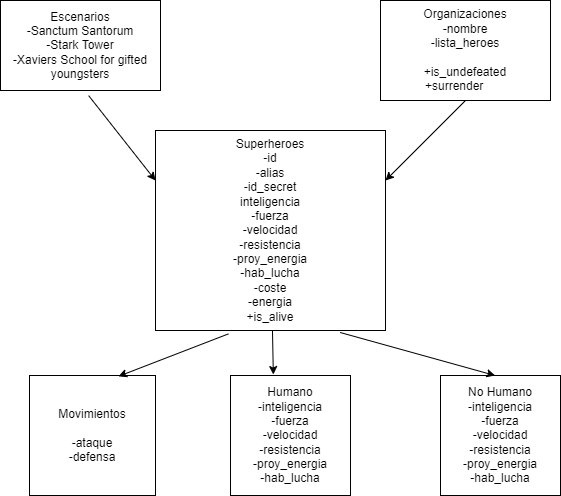

The diagram above was exported from draw.io. Its source (the exported page's mxGraphModel, read from the mxfile embedded in the PNG):
<mxGraphModel dx="1038" dy="521" grid="1" gridSize="10" guides="1" tooltips="1" connect="1" arrows="1" fold="1" page="1" pageScale="1" pageWidth="827" pageHeight="1169" math="0" shadow="0">
  <root>
    <mxCell id="0" />
    <mxCell id="1" parent="0" />
    <mxCell id="xFYb9B-vBgy8EY-82iH1-1" value="Superheroes&lt;br&gt;-id&lt;br&gt;-alias&lt;br&gt;-id_secret&lt;br&gt;inteligencia&lt;br&gt;-fuerza&lt;br&gt;-velocidad&lt;br&gt;-resistencia&lt;br&gt;-proy_energia&lt;br&gt;-hab_lucha&lt;br&gt;-coste&lt;br&gt;-energia&lt;br&gt;+is_alive" style="rounded=0;whiteSpace=wrap;html=1;" vertex="1" parent="1">
      <mxGeometry x="335" y="220" width="230" height="200" as="geometry" />
    </mxCell>
    <mxCell id="xFYb9B-vBgy8EY-82iH1-2" value="Humano&lt;br&gt;-inteligencia&lt;br&gt;-fuerza&lt;br&gt;-velocidad&lt;br&gt;-resistencia&lt;br&gt;-proy_energia&lt;br&gt;-hab_lucha" style="rounded=0;whiteSpace=wrap;html=1;" vertex="1" parent="1">
      <mxGeometry x="410" y="465" width="120" height="120" as="geometry" />
    </mxCell>
    <mxCell id="xFYb9B-vBgy8EY-82iH1-4" value="No Humano&lt;br&gt;-inteligencia&lt;br&gt;-fuerza&lt;br&gt;-velocidad&lt;br&gt;-resistencia&lt;br&gt;-proy_energia&lt;br&gt;-hab_lucha" style="rounded=0;whiteSpace=wrap;html=1;" vertex="1" parent="1">
      <mxGeometry x="620" y="465" width="120" height="120" as="geometry" />
    </mxCell>
    <mxCell id="xFYb9B-vBgy8EY-82iH1-6" value="Movimientos&lt;br&gt;&lt;br&gt;-ataque&lt;br&gt;-defensa" style="rounded=0;whiteSpace=wrap;html=1;" vertex="1" parent="1">
      <mxGeometry x="209" y="465" width="126" height="120" as="geometry" />
    </mxCell>
    <mxCell id="xFYb9B-vBgy8EY-82iH1-7" value="Organizaciones&lt;br&gt;-nombre&lt;br&gt;-lista_heroes&lt;br&gt;&lt;br&gt;+is_undefeated&lt;br&gt;+surrender&lt;span style=&quot;white-space: pre;&quot;&gt;&#09;&lt;/span&gt;" style="whiteSpace=wrap;html=1;" vertex="1" parent="1">
      <mxGeometry x="560" y="90" width="170" height="100" as="geometry" />
    </mxCell>
    <mxCell id="xFYb9B-vBgy8EY-82iH1-8" value="Escenarios&lt;br&gt;-Sanctum Santorum&lt;br&gt;-Stark Tower&lt;br&gt;-Xaviers School for gifted&lt;br&gt;youngsters" style="whiteSpace=wrap;html=1;" vertex="1" parent="1">
      <mxGeometry x="180" y="90" width="160" height="90" as="geometry" />
    </mxCell>
    <mxCell id="xFYb9B-vBgy8EY-82iH1-9" style="edgeStyle=orthogonalEdgeStyle;rounded=0;orthogonalLoop=1;jettySize=auto;html=1;exitX=0.5;exitY=1;exitDx=0;exitDy=0;" edge="1" parent="1" source="xFYb9B-vBgy8EY-82iH1-1" target="xFYb9B-vBgy8EY-82iH1-1">
      <mxGeometry relative="1" as="geometry" />
    </mxCell>
    <mxCell id="xFYb9B-vBgy8EY-82iH1-10" value="" style="endArrow=classic;html=1;rounded=0;entryX=0;entryY=0.25;entryDx=0;entryDy=0;exitX=0.551;exitY=1.057;exitDx=0;exitDy=0;exitPerimeter=0;" edge="1" parent="1" source="xFYb9B-vBgy8EY-82iH1-8" target="xFYb9B-vBgy8EY-82iH1-1">
      <mxGeometry width="50" height="50" relative="1" as="geometry">
        <mxPoint x="300" y="320" as="sourcePoint" />
        <mxPoint x="350" y="270" as="targetPoint" />
        <Array as="points" />
      </mxGeometry>
    </mxCell>
    <mxCell id="xFYb9B-vBgy8EY-82iH1-11" value="" style="endArrow=classic;html=1;rounded=0;entryX=1;entryY=0.25;entryDx=0;entryDy=0;exitX=0.5;exitY=1;exitDx=0;exitDy=0;" edge="1" parent="1" source="xFYb9B-vBgy8EY-82iH1-7" target="xFYb9B-vBgy8EY-82iH1-1">
      <mxGeometry width="50" height="50" relative="1" as="geometry">
        <mxPoint x="580.1400000000001" y="259.99999999999994" as="sourcePoint" />
        <mxPoint x="663" y="331.58" as="targetPoint" />
        <Array as="points" />
      </mxGeometry>
    </mxCell>
    <mxCell id="xFYb9B-vBgy8EY-82iH1-13" value="" style="endArrow=classic;html=1;rounded=0;exitX=0.317;exitY=1.017;exitDx=0;exitDy=0;exitPerimeter=0;entryX=0.706;entryY=0.007;entryDx=0;entryDy=0;entryPerimeter=0;" edge="1" parent="1" source="xFYb9B-vBgy8EY-82iH1-1" target="xFYb9B-vBgy8EY-82iH1-6">
      <mxGeometry width="50" height="50" relative="1" as="geometry">
        <mxPoint x="407.0000000000001" y="389.99999999999994" as="sourcePoint" />
        <mxPoint x="349.86" y="440" as="targetPoint" />
        <Array as="points" />
      </mxGeometry>
    </mxCell>
    <mxCell id="xFYb9B-vBgy8EY-82iH1-14" value="" style="endArrow=classic;html=1;rounded=0;exitX=0.803;exitY=1.01;exitDx=0;exitDy=0;exitPerimeter=0;entryX=0.455;entryY=0;entryDx=0;entryDy=0;entryPerimeter=0;" edge="1" parent="1" source="xFYb9B-vBgy8EY-82iH1-1" target="xFYb9B-vBgy8EY-82iH1-4">
      <mxGeometry width="50" height="50" relative="1" as="geometry">
        <mxPoint x="480.0000000000001" y="379.99999999999994" as="sourcePoint" />
        <mxPoint x="542.86" y="436.58" as="targetPoint" />
        <Array as="points" />
      </mxGeometry>
    </mxCell>
    <mxCell id="xFYb9B-vBgy8EY-82iH1-15" value="" style="endArrow=classic;html=1;rounded=0;entryX=0.357;entryY=-0.008;entryDx=0;entryDy=0;entryPerimeter=0;" edge="1" parent="1" source="xFYb9B-vBgy8EY-82iH1-1" target="xFYb9B-vBgy8EY-82iH1-2">
      <mxGeometry width="50" height="50" relative="1" as="geometry">
        <mxPoint x="439.6400000000001" y="383.41999999999996" as="sourcePoint" />
        <mxPoint x="440" y="440" as="targetPoint" />
        <Array as="points" />
      </mxGeometry>
    </mxCell>
  </root>
</mxGraphModel>